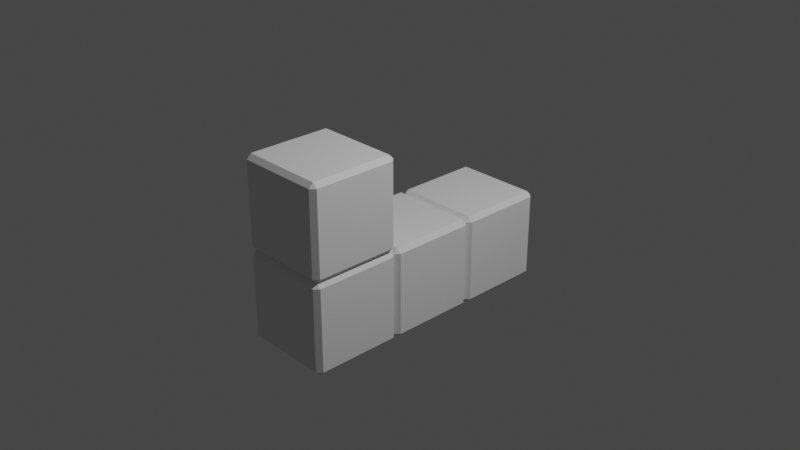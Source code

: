 # Source: Tetromino.blend  (saved by Blender 2.82.7; exported with 4.5.12 LTS)
import bpy
from mathutils import Matrix  # noqa: F401  (used for matrix-valued properties, if any)

bpy.ops.wm.read_factory_settings(use_empty=True)
scene = bpy.context.scene
scene.name = 'Scene'

# ---- collections
col_collection = bpy.data.collections.new('Collection'); scene.collection.children.link(col_collection)

# ---- world
world_world = bpy.data.worlds.new('World'); scene.world = world_world
world_world.use_nodes = True; world_world.node_tree.nodes.clear()
_N = world_world.node_tree.nodes; _L = world_world.node_tree.links
n0 = _N.new('ShaderNodeOutputWorld'); n0.name = 'World Output'; n0.location = (300, 300)
n1 = _N.new('ShaderNodeBackground'); n1.name = 'Background'; n1.location = (10, 300)
n1.inputs[0].default_value = (0.05088, 0.05088, 0.05088, 1.0)
_L.new(n1.outputs[0], n0.inputs[0])
n0.is_active_output = True
world_world.color = (0.05088, 0.05088, 0.05088)
world_world.use_sun_shadow = False
world_world.sun_shadow_jitter_overblur = 0.0

# ---- cameras
cam_camera = bpy.data.cameras.new('Camera')
cam_camera.clip_end = 100.0
cam_camera.ortho_scale = 7.314

# ---- lights
light_light = bpy.data.lights.new('Light', 'POINT')
light_light.transmission_factor = 0.0
light_light.energy = 1000.0
light_light.shadow_soft_size = 0.1
light_light.shadow_maximum_resolution = 0.006
light_light.use_absolute_resolution = True

# ---- meshes
me_cube_001 = bpy.data.meshes.new('Cube.001')
me_cube_001.from_pydata([(-0.5, 1.45, -0.95), (-0.45, 1.45, -1.0), (-0.5, 0.55, -0.05), (-0.45, 0.55, 0.0), (-0.5, 0.55, -0.95), (-0.45, 0.5, -0.95), (-0.45, 0.55, -1.0), (-0.45, -0.45, -1.0), (-0.5, -0.45, -0.95), (-0.45, -0.45, 0.0), (-0.5, -0.45, -0.05), (-0.45, 0.45, -1.0), (-0.5, 0.45, -0.95), (-0.45, 0.45, 0.0), (-0.45, 0.5, -0.05), (-0.5, 0.45, -0.05), (0.45, -0.45, -1.0), (0.5, -0.45, -0.95), (0.45, -0.45, 0.0), (0.45, -0.5, -0.05), (0.5, -0.45, -0.05), (0.45, 0.45, -1.0), (0.45, 0.5, -0.95), (0.5, 0.45, -0.95), (0.45, 0.45, 0.0), (0.5, 0.45, -0.05), (-0.45, 1.5, -0.95), (-0.45, 1.45, 0.0), (-0.45, 1.5, -0.05), (-0.5, 1.45, -0.05), (0.45, 0.55, -1.0), (0.5, 0.55, -0.95), (0.45, 0.55, 0.0), (0.45, 0.5, -0.05), (0.5, 0.55, -0.05), (0.45, 1.45, -1.0), (0.45, 1.5, -0.95), (0.5, 1.45, -0.95), (0.45, 1.45, 0.0), (0.5, 1.45, -0.05), (0.45, 1.5, -0.05), (-0.5, -0.55, -0.95), (-0.45, -0.55, -1.0), (-0.5, -1.45, -0.05), (-0.45, -1.45, 0.0), (-0.45, -1.5, -0.05), (-0.5, -1.45, -0.95), (-0.45, -1.5, -0.95), (-0.45, -1.45, -1.0), (-0.45, -0.5, -0.95), (-0.45, -0.55, 0.0), (-0.45, -0.5, -0.05), (-0.5, -0.55, -0.05), (0.45, -1.45, -1.0), (0.5, -1.45, -0.95), (0.45, -1.5, -0.95), (0.45, -1.5, -0.05), (0.5, -1.45, -0.05), (0.45, -0.55, -1.0), (0.45, -0.5, -0.95), (0.5, -0.55, -0.95), (0.45, -0.55, 0.0), (0.5, -0.55, -0.05), (-0.5, -0.55, 0.05), (-0.5, -1.45, 0.95), (-0.45, -1.45, 1.0), (-0.45, -1.5, 0.95), (-0.5, -1.45, 0.05), (-0.45, -1.5, 0.05), (-0.45, -0.5, 0.05), (-0.45, -0.55, 1.0), (-0.45, -0.5, 0.95), (-0.5, -0.55, 0.95), (0.45, -1.45, 0.0), (0.5, -1.45, 0.05), (0.45, -1.5, 0.05), (0.45, -1.45, 1.0), (0.45, -1.5, 0.95), (0.5, -1.45, 0.95), (0.45, -0.5, 0.05), (0.5, -0.55, 0.05), (0.45, -0.55, 1.0), (0.5, -0.55, 0.95), (0.45, -0.5, 0.95)], [], [(59, 19, 51, 49), (23, 25, 20, 17), (22, 33, 14, 5), (24, 13, 9, 18), (8, 10, 15, 12), (7, 49, 8), (51, 9, 10), (11, 12, 5), (13, 14, 15), (16, 17, 59), (18, 19, 20), (21, 22, 23), (24, 25, 33), (11, 7, 8, 12), (49, 51, 10, 8), (9, 13, 15, 10), (14, 5, 12, 15), (21, 11, 5, 22), (13, 24, 33, 14), (25, 23, 22, 33), (16, 21, 23, 17), (24, 18, 20, 25), (19, 59, 17, 20), (7, 16, 59, 49), (18, 9, 51, 19), (11, 21, 16, 7), (37, 39, 34, 31), (38, 27, 3, 32), (4, 2, 29, 0), (26, 28, 40, 36), (6, 5, 4), (14, 3, 2), (1, 0, 26), (27, 28, 29), (30, 31, 22), (32, 33, 34), (35, 36, 37), (38, 39, 40), (1, 6, 4, 0), (5, 14, 2, 4), (3, 27, 29, 2), (28, 26, 0, 29), (35, 1, 26, 36), (27, 38, 40, 28), (39, 37, 36, 40), (30, 35, 37, 31), (38, 32, 34, 39), (33, 22, 31, 34), (6, 30, 22, 5), (32, 3, 14, 33), (1, 35, 30, 6), (55, 56, 45, 47), (60, 62, 57, 54), (61, 50, 44, 73), (46, 43, 52, 41), (48, 47, 46), (45, 44, 43), (42, 41, 49), (50, 51, 52), (53, 54, 55), (73, 56, 57), (58, 59, 60), (61, 62, 19), (42, 48, 46, 41), (47, 45, 43, 46), (44, 50, 52, 43), (51, 49, 41, 52), (58, 42, 49, 59), (50, 61, 19, 51), (62, 60, 59, 19), (53, 58, 60, 54), (61, 73, 57, 62), (56, 55, 54, 57), (48, 53, 55, 47), (73, 44, 45, 56), (42, 58, 53, 48), (75, 77, 66, 68), (80, 82, 78, 74), (81, 70, 65, 76), (67, 64, 72, 63), (69, 71, 83, 79), (44, 68, 67), (66, 65, 64), (50, 63, 69), (70, 71, 72), (73, 74, 75), (76, 77, 78), (61, 79, 80), (81, 82, 83), (50, 44, 67, 63), (68, 66, 64, 67), (65, 70, 72, 64), (71, 69, 63, 72), (61, 50, 69, 79), (70, 81, 83, 71), (82, 80, 79, 83), (73, 61, 80, 74), (81, 76, 78, 82), (77, 75, 74, 78), (44, 73, 75, 68), (76, 65, 66, 77)])
_uv = me_cube_001.uv_layers.new(name='UVMap')
_uv.uv.foreach_set('vector', [0.3875, 0.7625, 0.6125, 0.7625, 0.6125, 0.9875, 0.3875, 0.9875, 0.3875, 0.5125, 0.6125, 0.5125, 0.6125, 0.7375, 0.3875, 0.7375, 0.3875, 0.7625, 0.6125, 0.7625, 0.6125, 0.9875, 0.3875, 0.9875, 0.6375, 0.5125, 0.8625, 0.5125, 0.8625, 0.7375, 0.6375, 0.7375, 0.3875, 0.0125, 0.6125, 0.0125, 0.6125, 0.2375, 0.3875, 0.2375, 0.1375, 0.7375, 0.1375, 0.75, 0.125, 0.7375, 0.6125, 0.9875, 0.625, 0.9875, 0.6125, 1.0, 0.1375, 0.5125, 0.125, 0.5125, 0.1375, 0.5, 0.8625, 0.5125, 0.8625, 0.5, 0.875, 0.5125, 0.3625, 0.7375, 0.375, 0.7375, 0.3625, 0.75, 0.6375, 0.7375, 0.6375, 0.75, 0.625, 0.7375, 0.3625, 0.5125, 0.3625, 0.5, 0.375, 0.5125, 0.6375, 0.5125, 0.625, 0.5125, 0.6375, 0.5, 0.1375, 0.5125, 0.1375, 0.7375, 0.125, 0.7375, 0.125, 0.5125, 0.3875, 0.9875, 0.6125, 0.9875, 0.6125, 1.0, 0.3875, 1.0, 0.8625, 0.7375, 0.8625, 0.5125, 0.875, 0.5125, 0.875, 0.7375, 0.6125, 0.2625, 0.3875, 0.2625, 0.3875, 0.2375, 0.6125, 0.2375, 0.3625, 0.5125, 0.1375, 0.5125, 0.1375, 0.5, 0.3625, 0.5, 0.8625, 0.5125, 0.6375, 0.5125, 0.6375, 0.5, 0.8625, 0.5, 0.6125, 0.5125, 0.3875, 0.5125, 0.3875, 0.4875, 0.6125, 0.4875, 0.3625, 0.7375, 0.3625, 0.5125, 0.3875, 0.5125, 0.3875, 0.7375, 0.6375, 0.5125, 0.6375, 0.7375, 0.6125, 0.7375, 0.6125, 0.5125, 0.6125, 0.7625, 0.3875, 0.7625, 0.3875, 0.7375, 0.6125, 0.7375, 0.1375, 0.7375, 0.3625, 0.7375, 0.3625, 0.75, 0.1375, 0.75, 0.6375, 0.7375, 0.8625, 0.7375, 0.8625, 0.75, 0.6375, 0.75, 0.1375, 0.5125, 0.3625, 0.5125, 0.3625, 0.7375, 0.1375, 0.7375, 0.3875, 0.5125, 0.6125, 0.5125, 0.6125, 0.7375, 0.3875, 0.7375, 0.6375, 0.5125, 0.8625, 0.5125, 0.8625, 0.7375, 0.6375, 0.7375, 0.3875, 0.0125, 0.6125, 0.0125, 0.6125, 0.2375, 0.3875, 0.2375, 0.3875, 0.2625, 0.6125, 0.2625, 0.6125, 0.4875, 0.3875, 0.4875, 0.1375, 0.7375, 0.1375, 0.75, 0.125, 0.7375, 0.6125, 0.9875, 0.625, 0.9875, 0.6125, 1.0, 0.1375, 0.5125, 0.125, 0.5125, 0.1375, 0.5, 0.8625, 0.5125, 0.8625, 0.5, 0.875, 0.5125, 0.3625, 0.7375, 0.375, 0.7375, 0.3625, 0.75, 0.6375, 0.7375, 0.6375, 0.75, 0.625, 0.7375, 0.3625, 0.5125, 0.3625, 0.5, 0.375, 0.5125, 0.6375, 0.5125, 0.625, 0.5125, 0.6375, 0.5, 0.1375, 0.5125, 0.1375, 0.7375, 0.125, 0.7375, 0.125, 0.5125, 0.3875, 0.9875, 0.6125, 0.9875, 0.6125, 1.0, 0.3875, 1.0, 0.8625, 0.7375, 0.8625, 0.5125, 0.875, 0.5125, 0.875, 0.7375, 0.6125, 0.2625, 0.3875, 0.2625, 0.3875, 0.2375, 0.6125, 0.2375, 0.3625, 0.5125, 0.1375, 0.5125, 0.1375, 0.5, 0.3625, 0.5, 0.8625, 0.5125, 0.6375, 0.5125, 0.6375, 0.5, 0.8625, 0.5, 0.6125, 0.5125, 0.3875, 0.5125, 0.3875, 0.4875, 0.6125, 0.4875, 0.3625, 0.7375, 0.3625, 0.5125, 0.3875, 0.5125, 0.3875, 0.7375, 0.6375, 0.5125, 0.6375, 0.7375, 0.6125, 0.7375, 0.6125, 0.5125, 0.6125, 0.7625, 0.3875, 0.7625, 0.3875, 0.7375, 0.6125, 0.7375, 0.1375, 0.7375, 0.3625, 0.7375, 0.3625, 0.75, 0.1375, 0.75, 0.6375, 0.7375, 0.8625, 0.7375, 0.8625, 0.75, 0.6375, 0.75, 0.1375, 0.5125, 0.3625, 0.5125, 0.3625, 0.7375, 0.1375, 0.7375, 0.3875, 0.7625, 0.6125, 0.7625, 0.6125, 0.9875, 0.3875, 0.9875, 0.3875, 0.5125, 0.6125, 0.5125, 0.6125, 0.7375, 0.3875, 0.7375, 0.6375, 0.5125, 0.8625, 0.5125, 0.8625, 0.7375, 0.6375, 0.7375, 0.3875, 0.0125, 0.6125, 0.0125, 0.6125, 0.2375, 0.3875, 0.2375, 0.1375, 0.7375, 0.1375, 0.75, 0.125, 0.7375, 0.6125, 0.9875, 0.625, 0.9875, 0.6125, 1.0, 0.1375, 0.5125, 0.125, 0.5125, 0.1375, 0.5, 0.8625, 0.5125, 0.8625, 0.5, 0.875, 0.5125, 0.3625, 0.7375, 0.375, 0.7375, 0.3625, 0.75, 0.6375, 0.7375, 0.6375, 0.75, 0.625, 0.7375, 0.3625, 0.5125, 0.3625, 0.5, 0.375, 0.5125, 0.6375, 0.5125, 0.625, 0.5125, 0.6375, 0.5, 0.1375, 0.5125, 0.1375, 0.7375, 0.125, 0.7375, 0.125, 0.5125, 0.3875, 0.9875, 0.6125, 0.9875, 0.6125, 1.0, 0.3875, 1.0, 0.8625, 0.7375, 0.8625, 0.5125, 0.875, 0.5125, 0.875, 0.7375, 0.6125, 0.2625, 0.3875, 0.2625, 0.3875, 0.2375, 0.6125, 0.2375, 0.3625, 0.5125, 0.1375, 0.5125, 0.1375, 0.5, 0.3625, 0.5, 0.8625, 0.5125, 0.6375, 0.5125, 0.6375, 0.5, 0.8625, 0.5, 0.6125, 0.5125, 0.3875, 0.5125, 0.3875, 0.4875, 0.6125, 0.4875, 0.3625, 0.7375, 0.3625, 0.5125, 0.3875, 0.5125, 0.3875, 0.7375, 0.6375, 0.5125, 0.6375, 0.7375, 0.6125, 0.7375, 0.6125, 0.5125, 0.6125, 0.7625, 0.3875, 0.7625, 0.3875, 0.7375, 0.6125, 0.7375, 0.1375, 0.7375, 0.3625, 0.7375, 0.3625, 0.75, 0.1375, 0.75, 0.6375, 0.7375, 0.8625, 0.7375, 0.8625, 0.75, 0.6375, 0.75, 0.1375, 0.5125, 0.3625, 0.5125, 0.3625, 0.7375, 0.1375, 0.7375, 0.3875, 0.7625, 0.6125, 0.7625, 0.6125, 0.9875, 0.3875, 0.9875, 0.3875, 0.5125, 0.6125, 0.5125, 0.6125, 0.7375, 0.3875, 0.7375, 0.6375, 0.5125, 0.8625, 0.5125, 0.8625, 0.7375, 0.6375, 0.7375, 0.3875, 0.0125, 0.6125, 0.0125, 0.6125, 0.2375, 0.3875, 0.2375, 0.3875, 0.2625, 0.6125, 0.2625, 0.6125, 0.4875, 0.3875, 0.4875, 0.1375, 0.7375, 0.1375, 0.75, 0.125, 0.7375, 0.6125, 0.9875, 0.625, 0.9875, 0.6125, 1.0, 0.1375, 0.5125, 0.125, 0.5125, 0.1375, 0.5, 0.8625, 0.5125, 0.8625, 0.5, 0.875, 0.5125, 0.3625, 0.7375, 0.375, 0.7375, 0.3625, 0.75, 0.6375, 0.7375, 0.6375, 0.75, 0.625, 0.7375, 0.3625, 0.5125, 0.3625, 0.5, 0.375, 0.5125, 0.6375, 0.5125, 0.625, 0.5125, 0.6375, 0.5, 0.1375, 0.5125, 0.1375, 0.7375, 0.125, 0.7375, 0.125, 0.5125, 0.3875, 0.9875, 0.6125, 0.9875, 0.6125, 1.0, 0.3875, 1.0, 0.8625, 0.7375, 0.8625, 0.5125, 0.875, 0.5125, 0.875, 0.7375, 0.6125, 0.2625, 0.3875, 0.2625, 0.3875, 0.2375, 0.6125, 0.2375, 0.3625, 0.5125, 0.1375, 0.5125, 0.1375, 0.5, 0.3625, 0.5, 0.8625, 0.5125, 0.6375, 0.5125, 0.6375, 0.5, 0.8625, 0.5, 0.6125, 0.5125, 0.3875, 0.5125, 0.3875, 0.4875, 0.6125, 0.4875, 0.3625, 0.7375, 0.3625, 0.5125, 0.3875, 0.5125, 0.3875, 0.7375, 0.6375, 0.5125, 0.6375, 0.7375, 0.6125, 0.7375, 0.6125, 0.5125, 0.6125, 0.7625, 0.3875, 0.7625, 0.3875, 0.7375, 0.6125, 0.7375, 0.1375, 0.7375, 0.3625, 0.7375, 0.3625, 0.75, 0.1375, 0.75, 0.6375, 0.7375, 0.8625, 0.7375, 0.8625, 0.75, 0.6375, 0.75])
me_cube_001.use_remesh_fix_poles = True
me_cube_001.use_remesh_preserve_attributes = False
me_cube_001.use_mirror_vertex_groups = False
me_cube_001.update()

# ---- objects
ob_light = bpy.data.objects.new('Light', light_light)
ob_camera = bpy.data.objects.new('Camera', cam_camera)
ob_cube = bpy.data.objects.new('Cube', me_cube_001)

# ---- transforms, parenting, visibility, modifiers, constraints
ob_light.location = (4.076, 1.005, 5.904)
ob_light.rotation_euler = (0.6503, 0.05522, 1.866)
ob_light.lock_rotations_4d = False
ob_light.empty_display_type = 'ARROWS'
ob_light.color = (0.0, 0.0, 0.0, 0.0)
ob_light.lineart.crease_threshold = 0.0
ob_camera.location = (7.359, -6.926, 4.958)
ob_camera.rotation_euler = (1.109, 0.0, 0.8149)
ob_camera.lock_rotations_4d = False
ob_camera.empty_display_type = 'ARROWS'
ob_camera.color = (0.0, 0.0, 0.0, 0.0)
ob_camera.display_type = 'WIRE'
ob_camera.lineart.crease_threshold = 0.0
ob_cube.location = (0.0, 0.0, 0.0)
ob_cube.lineart.crease_threshold = 0.0

# ---- collection membership
col_collection.objects.link(ob_light)
col_collection.objects.link(ob_camera)
col_collection.objects.link(ob_cube)

# ---- scene / render settings (as saved in the file)
scene.camera = ob_camera
scene.frame_start = 1; scene.frame_end = 250; scene.frame_set(1)
scene.render.engine = 'BLENDER_EEVEE_NEXT'
scene.cycles.use_denoising = False
scene.cycles.samples = 128
scene.cycles.sampling_pattern = 'TABULATED_SOBOL'
scene.cycles.use_adaptive_sampling = False
scene.cycles.use_light_tree = False
scene.view_settings.view_transform = 'Filmic'
bpy.context.view_layer.update()
